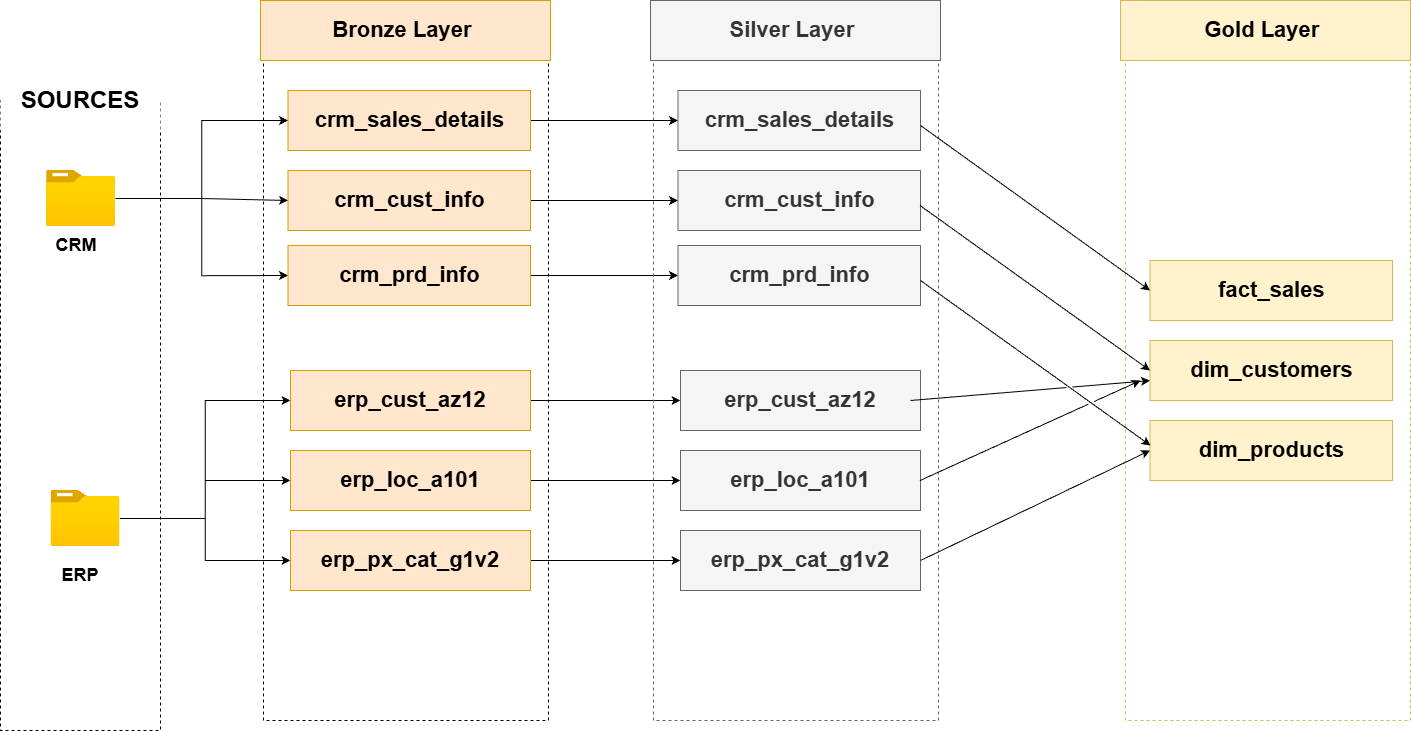

The diagram above was exported from draw.io. Its source (the exported page's mxGraphModel, read from the mxfile embedded in the PNG):
<mxGraphModel dx="1092" dy="2608" grid="1" gridSize="10" guides="1" tooltips="1" connect="1" arrows="1" fold="1" page="1" pageScale="1" pageWidth="850" pageHeight="1100" math="0" shadow="0">
  <root>
    <mxCell id="0" />
    <mxCell id="1" parent="0" />
    <mxCell id="Du8hiRwNnd7VW9GLd_RU-1" parent="1" style="rounded=0;whiteSpace=wrap;html=1;fillColor=none;dashed=1;" value="" vertex="1">
      <mxGeometry height="630" width="160" x="20" y="250" as="geometry" />
    </mxCell>
    <mxCell id="Du8hiRwNnd7VW9GLd_RU-2" parent="1" style="rounded=0;whiteSpace=wrap;html=1;strokeColor=none;" value="&lt;b&gt;&lt;font style=&quot;font-size: 24px;&quot;&gt;SOURCES&lt;/font&gt;&lt;/b&gt;" vertex="1">
      <mxGeometry height="60" width="160" x="20" y="220" as="geometry" />
    </mxCell>
    <mxCell id="Du8hiRwNnd7VW9GLd_RU-15" edge="1" parent="1" source="Du8hiRwNnd7VW9GLd_RU-3" style="edgeStyle=orthogonalEdgeStyle;rounded=0;orthogonalLoop=1;jettySize=auto;html=1;entryX=0;entryY=0.5;entryDx=0;entryDy=0;" target="Du8hiRwNnd7VW9GLd_RU-12">
      <mxGeometry relative="1" as="geometry" />
    </mxCell>
    <mxCell id="Du8hiRwNnd7VW9GLd_RU-16" edge="1" parent="1" source="Du8hiRwNnd7VW9GLd_RU-3" style="edgeStyle=orthogonalEdgeStyle;rounded=0;orthogonalLoop=1;jettySize=auto;html=1;entryX=0;entryY=0.5;entryDx=0;entryDy=0;" target="Du8hiRwNnd7VW9GLd_RU-9">
      <mxGeometry relative="1" as="geometry" />
    </mxCell>
    <mxCell id="Du8hiRwNnd7VW9GLd_RU-17" edge="1" parent="1" source="Du8hiRwNnd7VW9GLd_RU-3" style="edgeStyle=orthogonalEdgeStyle;rounded=0;orthogonalLoop=1;jettySize=auto;html=1;entryX=0;entryY=0.5;entryDx=0;entryDy=0;" target="Du8hiRwNnd7VW9GLd_RU-13">
      <mxGeometry relative="1" as="geometry" />
    </mxCell>
    <mxCell id="Du8hiRwNnd7VW9GLd_RU-3" parent="1" style="image;aspect=fixed;html=1;points=[];align=center;fontSize=12;image=img/lib/azure2/general/Folder_Blank.svg;" value="" vertex="1">
      <mxGeometry height="56.00000000000001" width="69" x="66" y="320" as="geometry" />
    </mxCell>
    <mxCell id="Du8hiRwNnd7VW9GLd_RU-29" edge="1" parent="1" source="Du8hiRwNnd7VW9GLd_RU-4" style="edgeStyle=orthogonalEdgeStyle;rounded=0;orthogonalLoop=1;jettySize=auto;html=1;entryX=0;entryY=0.5;entryDx=0;entryDy=0;" target="Du8hiRwNnd7VW9GLd_RU-24">
      <mxGeometry relative="1" as="geometry" />
    </mxCell>
    <mxCell id="Du8hiRwNnd7VW9GLd_RU-30" edge="1" parent="1" source="Du8hiRwNnd7VW9GLd_RU-4" style="edgeStyle=orthogonalEdgeStyle;rounded=0;orthogonalLoop=1;jettySize=auto;html=1;" target="Du8hiRwNnd7VW9GLd_RU-25">
      <mxGeometry relative="1" as="geometry" />
    </mxCell>
    <mxCell id="Du8hiRwNnd7VW9GLd_RU-31" edge="1" parent="1" source="Du8hiRwNnd7VW9GLd_RU-4" style="edgeStyle=orthogonalEdgeStyle;rounded=0;orthogonalLoop=1;jettySize=auto;html=1;entryX=0;entryY=0.5;entryDx=0;entryDy=0;" target="Du8hiRwNnd7VW9GLd_RU-28">
      <mxGeometry relative="1" as="geometry" />
    </mxCell>
    <mxCell id="Du8hiRwNnd7VW9GLd_RU-4" parent="1" style="image;aspect=fixed;html=1;points=[];align=center;fontSize=12;image=img/lib/azure2/general/Folder_Blank.svg;" value="" vertex="1">
      <mxGeometry height="56.00000000000001" width="69" x="70.5" y="640" as="geometry" />
    </mxCell>
    <mxCell id="Du8hiRwNnd7VW9GLd_RU-5" parent="1" style="text;html=1;whiteSpace=wrap;strokeColor=none;fillColor=none;align=center;verticalAlign=middle;rounded=0;" value="&lt;b&gt;&lt;font style=&quot;font-size: 18px;&quot;&gt;CRM&lt;/font&gt;&lt;/b&gt;" vertex="1">
      <mxGeometry height="30" width="60" x="66" y="380" as="geometry" />
    </mxCell>
    <mxCell id="Du8hiRwNnd7VW9GLd_RU-6" parent="1" style="text;html=1;whiteSpace=wrap;strokeColor=none;fillColor=none;align=center;verticalAlign=middle;rounded=0;" value="&lt;b&gt;&lt;font style=&quot;font-size: 18px;&quot;&gt;ERP&lt;/font&gt;&lt;/b&gt;" vertex="1">
      <mxGeometry height="30" width="60" x="70" y="710" as="geometry" />
    </mxCell>
    <mxCell id="Du8hiRwNnd7VW9GLd_RU-7" parent="1" style="rounded=0;whiteSpace=wrap;html=1;fillColor=none;strokeColor=default;dashed=1;" value="" vertex="1">
      <mxGeometry height="660" width="285" x="283" y="210" as="geometry" />
    </mxCell>
    <mxCell id="Du8hiRwNnd7VW9GLd_RU-8" parent="1" style="rounded=0;whiteSpace=wrap;html=1;strokeColor=#d79b00;fillColor=#ffe6cc;" value="&lt;b&gt;&lt;font style=&quot;font-size: 22px;&quot;&gt;Bronze Layer&amp;nbsp;&lt;/font&gt;&lt;/b&gt;" vertex="1">
      <mxGeometry height="60" width="290" x="280" y="150" as="geometry" />
    </mxCell>
    <mxCell id="evexn3HMGGNF9k667rEm-12" edge="1" parent="1" source="Du8hiRwNnd7VW9GLd_RU-9" style="edgeStyle=orthogonalEdgeStyle;rounded=0;orthogonalLoop=1;jettySize=auto;html=1;entryX=0;entryY=0.5;entryDx=0;entryDy=0;" target="evexn3HMGGNF9k667rEm-3">
      <mxGeometry relative="1" as="geometry" />
    </mxCell>
    <mxCell id="Du8hiRwNnd7VW9GLd_RU-9" parent="1" style="rounded=0;whiteSpace=wrap;html=1;strokeColor=#d79b00;fillColor=#ffe6cc;" value="&lt;b&gt;&lt;font style=&quot;font-size: 22px;&quot;&gt;crm_sales_details&lt;/font&gt;&lt;/b&gt;" vertex="1">
      <mxGeometry height="60" width="242.5" x="307.5" y="240" as="geometry" />
    </mxCell>
    <mxCell id="evexn3HMGGNF9k667rEm-13" edge="1" parent="1" source="Du8hiRwNnd7VW9GLd_RU-12" style="edgeStyle=orthogonalEdgeStyle;rounded=0;orthogonalLoop=1;jettySize=auto;html=1;" target="evexn3HMGGNF9k667rEm-4">
      <mxGeometry relative="1" as="geometry" />
    </mxCell>
    <mxCell id="Du8hiRwNnd7VW9GLd_RU-12" parent="1" style="rounded=0;whiteSpace=wrap;html=1;strokeColor=#d79b00;fillColor=#ffe6cc;" value="&lt;b&gt;&lt;font style=&quot;font-size: 22px;&quot;&gt;crm_cust_info&lt;/font&gt;&lt;/b&gt;" vertex="1">
      <mxGeometry height="60" width="242.5" x="307.5" y="320" as="geometry" />
    </mxCell>
    <mxCell id="evexn3HMGGNF9k667rEm-14" edge="1" parent="1" source="Du8hiRwNnd7VW9GLd_RU-13" style="edgeStyle=orthogonalEdgeStyle;rounded=0;orthogonalLoop=1;jettySize=auto;html=1;" target="evexn3HMGGNF9k667rEm-5">
      <mxGeometry relative="1" as="geometry" />
    </mxCell>
    <mxCell id="Du8hiRwNnd7VW9GLd_RU-13" parent="1" style="rounded=0;whiteSpace=wrap;html=1;strokeColor=#d79b00;fillColor=#ffe6cc;" value="&lt;b&gt;&lt;font style=&quot;font-size: 22px;&quot;&gt;crm_prd_info&lt;/font&gt;&lt;/b&gt;" vertex="1">
      <mxGeometry height="60" width="242.5" x="307.5" y="395" as="geometry" />
    </mxCell>
    <mxCell id="evexn3HMGGNF9k667rEm-15" edge="1" parent="1" source="Du8hiRwNnd7VW9GLd_RU-24" style="edgeStyle=orthogonalEdgeStyle;rounded=0;orthogonalLoop=1;jettySize=auto;html=1;" target="evexn3HMGGNF9k667rEm-6">
      <mxGeometry relative="1" as="geometry" />
    </mxCell>
    <mxCell id="Du8hiRwNnd7VW9GLd_RU-24" parent="1" style="rounded=0;whiteSpace=wrap;html=1;strokeColor=#d79b00;fillColor=#ffe6cc;" value="&lt;b&gt;&lt;font style=&quot;font-size: 22px;&quot;&gt;erp_cust_az12&lt;/font&gt;&lt;/b&gt;" vertex="1">
      <mxGeometry height="60" width="240" x="310" y="520" as="geometry" />
    </mxCell>
    <mxCell id="evexn3HMGGNF9k667rEm-16" edge="1" parent="1" source="Du8hiRwNnd7VW9GLd_RU-25" style="edgeStyle=orthogonalEdgeStyle;rounded=0;orthogonalLoop=1;jettySize=auto;html=1;entryX=0;entryY=0.5;entryDx=0;entryDy=0;" target="evexn3HMGGNF9k667rEm-7">
      <mxGeometry relative="1" as="geometry" />
    </mxCell>
    <mxCell id="Du8hiRwNnd7VW9GLd_RU-25" parent="1" style="rounded=0;whiteSpace=wrap;html=1;strokeColor=#d79b00;fillColor=#ffe6cc;" value="&lt;b&gt;&lt;font style=&quot;font-size: 22px;&quot;&gt;erp_loc_a101&lt;/font&gt;&lt;/b&gt;" vertex="1">
      <mxGeometry height="60" width="240" x="310" y="600" as="geometry" />
    </mxCell>
    <mxCell id="evexn3HMGGNF9k667rEm-18" edge="1" parent="1" source="Du8hiRwNnd7VW9GLd_RU-28" style="edgeStyle=orthogonalEdgeStyle;rounded=0;orthogonalLoop=1;jettySize=auto;html=1;entryX=0;entryY=0.5;entryDx=0;entryDy=0;" target="evexn3HMGGNF9k667rEm-8">
      <mxGeometry relative="1" as="geometry" />
    </mxCell>
    <mxCell id="Du8hiRwNnd7VW9GLd_RU-28" parent="1" style="rounded=0;whiteSpace=wrap;html=1;strokeColor=#d79b00;fillColor=#ffe6cc;" value="&lt;b&gt;&lt;font style=&quot;font-size: 22px;&quot;&gt;erp_px_cat_g1v2&lt;/font&gt;&lt;/b&gt;" vertex="1">
      <mxGeometry height="60" width="240" x="310" y="680" as="geometry" />
    </mxCell>
    <mxCell id="evexn3HMGGNF9k667rEm-1" parent="1" style="rounded=0;whiteSpace=wrap;html=1;fillColor=none;strokeColor=#666666;dashed=1;fontColor=#333333;" value="" vertex="1">
      <mxGeometry height="660" width="285" x="673" y="210" as="geometry" />
    </mxCell>
    <mxCell id="evexn3HMGGNF9k667rEm-2" parent="1" style="rounded=0;whiteSpace=wrap;html=1;strokeColor=#666666;fillColor=#f5f5f5;fontColor=#333333;" value="&lt;b&gt;&lt;font style=&quot;font-size: 22px;&quot;&gt;Silver Layer&amp;nbsp;&lt;/font&gt;&lt;/b&gt;" vertex="1">
      <mxGeometry height="60" width="290" x="670" y="150" as="geometry" />
    </mxCell>
    <mxCell id="evexn3HMGGNF9k667rEm-3" parent="1" style="rounded=0;whiteSpace=wrap;html=1;strokeColor=#666666;fillColor=#f5f5f5;fontColor=#333333;" value="&lt;b&gt;&lt;font style=&quot;font-size: 22px;&quot;&gt;crm_sales_details&lt;/font&gt;&lt;/b&gt;" vertex="1">
      <mxGeometry height="60" width="242.5" x="697.5" y="240" as="geometry" />
    </mxCell>
    <mxCell id="evexn3HMGGNF9k667rEm-4" parent="1" style="rounded=0;whiteSpace=wrap;html=1;strokeColor=#666666;fillColor=#f5f5f5;fontColor=#333333;" value="&lt;b&gt;&lt;font style=&quot;font-size: 22px;&quot;&gt;crm_cust_info&lt;/font&gt;&lt;/b&gt;" vertex="1">
      <mxGeometry height="60" width="242.5" x="697.5" y="320" as="geometry" />
    </mxCell>
    <mxCell id="evexn3HMGGNF9k667rEm-5" parent="1" style="rounded=0;whiteSpace=wrap;html=1;strokeColor=#666666;fillColor=#f5f5f5;fontColor=#333333;" value="&lt;b&gt;&lt;font style=&quot;font-size: 22px;&quot;&gt;crm_prd_info&lt;/font&gt;&lt;/b&gt;" vertex="1">
      <mxGeometry height="60" width="242.5" x="697.5" y="395" as="geometry" />
    </mxCell>
    <mxCell id="evexn3HMGGNF9k667rEm-6" parent="1" style="rounded=0;whiteSpace=wrap;html=1;strokeColor=#666666;fillColor=#f5f5f5;fontColor=#333333;" value="&lt;b&gt;&lt;font style=&quot;font-size: 22px;&quot;&gt;erp_cust_az12&lt;/font&gt;&lt;/b&gt;" vertex="1">
      <mxGeometry height="60" width="240" x="700" y="520" as="geometry" />
    </mxCell>
    <mxCell id="evexn3HMGGNF9k667rEm-7" parent="1" style="rounded=0;whiteSpace=wrap;html=1;strokeColor=#666666;fillColor=#f5f5f5;fontColor=#333333;" value="&lt;b&gt;&lt;font style=&quot;font-size: 22px;&quot;&gt;erp_loc_a101&lt;/font&gt;&lt;/b&gt;" vertex="1">
      <mxGeometry height="60" width="240" x="700" y="600" as="geometry" />
    </mxCell>
    <mxCell id="evexn3HMGGNF9k667rEm-8" parent="1" style="rounded=0;whiteSpace=wrap;html=1;strokeColor=#666666;fillColor=#f5f5f5;fontColor=#333333;" value="&lt;b&gt;&lt;font style=&quot;font-size: 22px;&quot;&gt;erp_px_cat_g1v2&lt;/font&gt;&lt;/b&gt;" vertex="1">
      <mxGeometry height="60" width="240" x="700" y="680" as="geometry" />
    </mxCell>
    <mxCell id="evexn3HMGGNF9k667rEm-19" parent="1" style="rounded=0;whiteSpace=wrap;html=1;fillColor=none;strokeColor=#d6b656;dashed=1;glass=0;" value="" vertex="1">
      <mxGeometry height="660" width="285" x="1145" y="210" as="geometry" />
    </mxCell>
    <mxCell id="evexn3HMGGNF9k667rEm-20" parent="1" style="rounded=0;whiteSpace=wrap;html=1;strokeColor=#d6b656;fillColor=#fff2cc;" value="&lt;b&gt;&lt;font style=&quot;font-size: 22px;&quot;&gt;Gold Layer&amp;nbsp;&lt;/font&gt;&lt;/b&gt;" vertex="1">
      <mxGeometry height="60" width="290" x="1140" y="150" as="geometry" />
    </mxCell>
    <mxCell id="evexn3HMGGNF9k667rEm-21" parent="1" style="rounded=0;whiteSpace=wrap;html=1;strokeColor=#d6b656;fillColor=#fff2cc;" value="&lt;b&gt;&lt;font style=&quot;font-size: 22px;&quot;&gt;fact_sales&lt;/font&gt;&lt;/b&gt;" vertex="1">
      <mxGeometry height="60" width="242.5" x="1169.5" y="410" as="geometry" />
    </mxCell>
    <mxCell id="evexn3HMGGNF9k667rEm-22" parent="1" style="rounded=0;whiteSpace=wrap;html=1;strokeColor=#d6b656;fillColor=#fff2cc;" value="&lt;b&gt;&lt;font style=&quot;font-size: 22px;&quot;&gt;dim_customers&lt;/font&gt;&lt;/b&gt;" vertex="1">
      <mxGeometry height="60" width="242.5" x="1169.5" y="490" as="geometry" />
    </mxCell>
    <mxCell id="evexn3HMGGNF9k667rEm-23" parent="1" style="rounded=0;whiteSpace=wrap;html=1;strokeColor=#d6b656;fillColor=#fff2cc;" value="&lt;b&gt;&lt;font style=&quot;font-size: 22px;&quot;&gt;dim_products&lt;/font&gt;&lt;/b&gt;" vertex="1">
      <mxGeometry height="60" width="242.5" x="1169.5" y="570" as="geometry" />
    </mxCell>
    <mxCell id="evexn3HMGGNF9k667rEm-31" edge="1" parent="1" style="endArrow=classic;html=1;rounded=0;entryX=0;entryY=0.5;entryDx=0;entryDy=0;" target="evexn3HMGGNF9k667rEm-21" value="">
      <mxGeometry height="50" relative="1" width="50" as="geometry">
        <mxPoint x="940" y="275" as="sourcePoint" />
        <mxPoint x="990" y="225" as="targetPoint" />
      </mxGeometry>
    </mxCell>
    <mxCell id="evexn3HMGGNF9k667rEm-33" edge="1" parent="1" style="endArrow=classic;html=1;rounded=0;entryX=0;entryY=0.5;entryDx=0;entryDy=0;jumpStyle=gap;" value="">
      <mxGeometry height="50" relative="1" width="50" as="geometry">
        <mxPoint x="939.5" y="355" as="sourcePoint" />
        <mxPoint x="1169.5" y="520" as="targetPoint" />
      </mxGeometry>
    </mxCell>
    <mxCell id="evexn3HMGGNF9k667rEm-34" edge="1" parent="1" style="endArrow=classic;html=1;rounded=0;entryX=0;entryY=0.5;entryDx=0;entryDy=0;jumpStyle=gap;" value="">
      <mxGeometry height="50" relative="1" width="50" as="geometry">
        <mxPoint x="940" y="430" as="sourcePoint" />
        <mxPoint x="1170" y="595" as="targetPoint" />
      </mxGeometry>
    </mxCell>
    <mxCell id="evexn3HMGGNF9k667rEm-35" edge="1" parent="1" style="endArrow=classic;html=1;rounded=0;jumpStyle=gap;" target="evexn3HMGGNF9k667rEm-22" value="">
      <mxGeometry height="50" relative="1" width="50" as="geometry">
        <mxPoint x="930" y="550" as="sourcePoint" />
        <mxPoint x="1160" y="715" as="targetPoint" />
      </mxGeometry>
    </mxCell>
    <mxCell id="evexn3HMGGNF9k667rEm-36" edge="1" parent="1" style="endArrow=classic;html=1;rounded=0;jumpStyle=gap;" value="">
      <mxGeometry height="50" relative="1" width="50" as="geometry">
        <mxPoint x="939.5" y="630" as="sourcePoint" />
        <mxPoint x="1160" y="530" as="targetPoint" />
      </mxGeometry>
    </mxCell>
    <mxCell id="evexn3HMGGNF9k667rEm-37" edge="1" parent="1" style="endArrow=classic;html=1;rounded=0;entryX=0;entryY=0.5;entryDx=0;entryDy=0;jumpStyle=gap;" target="evexn3HMGGNF9k667rEm-23" value="">
      <mxGeometry height="50" relative="1" width="50" as="geometry">
        <mxPoint x="940" y="710" as="sourcePoint" />
        <mxPoint x="1170" y="875" as="targetPoint" />
      </mxGeometry>
    </mxCell>
  </root>
</mxGraphModel>